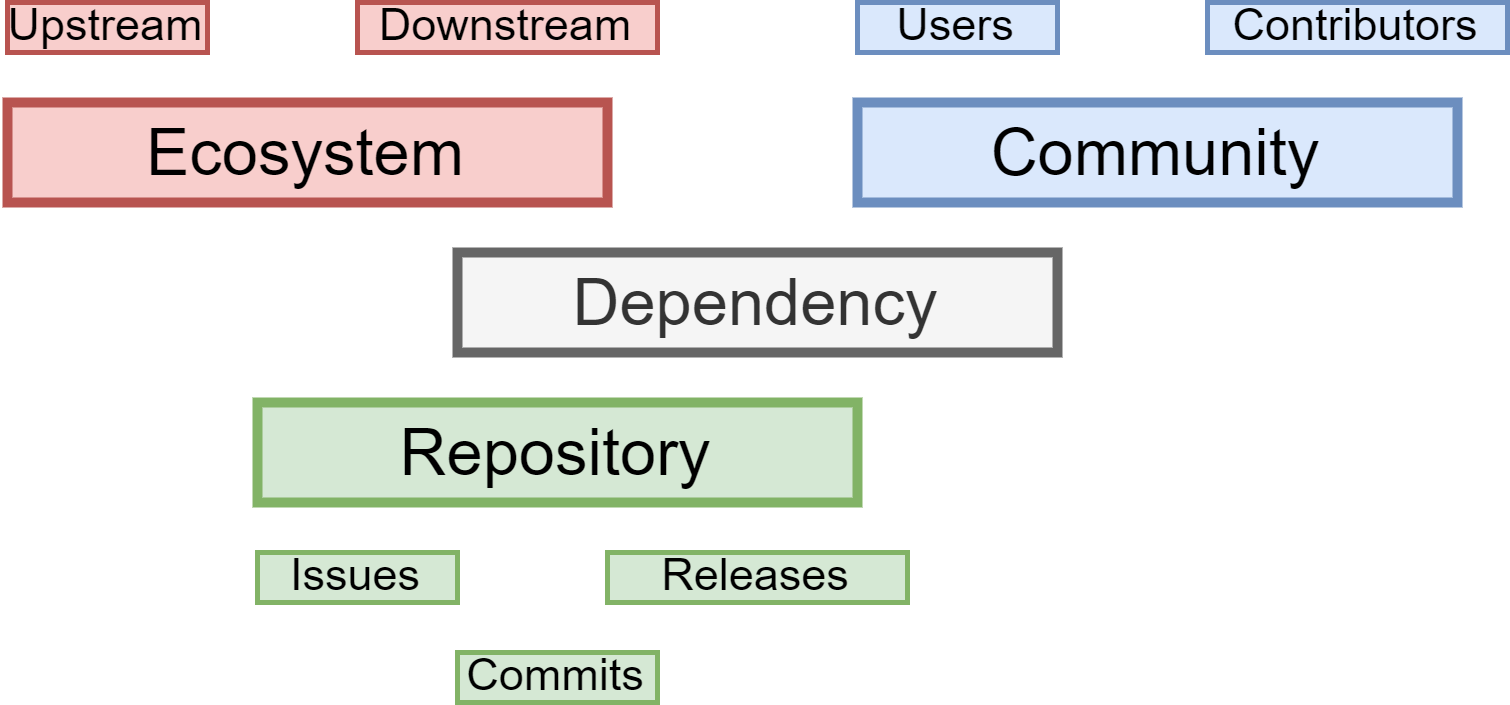

The diagram above was exported from draw.io. Its source (the exported page's mxGraphModel, read from the mxfile embedded in the PNG):
<mxGraphModel dx="478" dy="281" grid="1" gridSize="10" guides="1" tooltips="1" connect="1" arrows="1" fold="1" page="1" pageScale="1" pageWidth="1169" pageHeight="827" math="0" shadow="0">
  <root>
    <mxCell id="0" />
    <mxCell id="1" parent="0" />
    <mxCell id="bAJ2J5Rhy9VpCx3a4lf6-1" value="Ecosystem" style="rounded=0;whiteSpace=wrap;html=1;strokeColor=#b85450;fillColor=#f8cecc;perimeterSpacing=0;strokeWidth=2;fontSize=13;" parent="1" vertex="1">
      <mxGeometry x="230" y="210" width="120" height="20" as="geometry" />
    </mxCell>
    <mxCell id="bAJ2J5Rhy9VpCx3a4lf6-2" value="Upstream" style="rounded=0;whiteSpace=wrap;html=1;fillColor=#f8cecc;strokeColor=#b85450;perimeterSpacing=0;strokeWidth=1;fontSize=9;" parent="1" vertex="1">
      <mxGeometry x="230" y="190" width="40" height="10" as="geometry" />
    </mxCell>
    <mxCell id="bAJ2J5Rhy9VpCx3a4lf6-3" value="Downstream" style="rounded=0;whiteSpace=wrap;html=1;fillColor=#f8cecc;strokeColor=#b85450;perimeterSpacing=0;strokeWidth=1;fontSize=9;" parent="1" vertex="1">
      <mxGeometry x="300" y="190" width="60" height="10" as="geometry" />
    </mxCell>
    <mxCell id="bAJ2J5Rhy9VpCx3a4lf6-4" value="Community" style="rounded=0;whiteSpace=wrap;html=1;strokeColor=#6c8ebf;fillColor=#dae8fc;perimeterSpacing=0;strokeWidth=2;fontSize=13;" parent="1" vertex="1">
      <mxGeometry x="400" y="210" width="120" height="20" as="geometry" />
    </mxCell>
    <mxCell id="bAJ2J5Rhy9VpCx3a4lf6-5" value="Users" style="rounded=0;whiteSpace=wrap;html=1;fillColor=#dae8fc;strokeColor=#6c8ebf;perimeterSpacing=0;strokeWidth=1;fontSize=9;" parent="1" vertex="1">
      <mxGeometry x="400" y="190" width="40" height="10" as="geometry" />
    </mxCell>
    <mxCell id="bAJ2J5Rhy9VpCx3a4lf6-6" value="Contributors" style="rounded=0;whiteSpace=wrap;html=1;fillColor=#dae8fc;strokeColor=#6c8ebf;perimeterSpacing=0;strokeWidth=1;fontSize=9;" parent="1" vertex="1">
      <mxGeometry x="470" y="190" width="60" height="10" as="geometry" />
    </mxCell>
    <mxCell id="bAJ2J5Rhy9VpCx3a4lf6-7" value="Repository" style="rounded=0;whiteSpace=wrap;html=1;strokeColor=#82b366;fillColor=#d5e8d4;perimeterSpacing=0;strokeWidth=2;fontSize=13;" parent="1" vertex="1">
      <mxGeometry x="280" y="270" width="120" height="20" as="geometry" />
    </mxCell>
    <mxCell id="bAJ2J5Rhy9VpCx3a4lf6-8" value="Issues" style="rounded=0;whiteSpace=wrap;html=1;fillColor=#d5e8d4;strokeColor=#82b366;perimeterSpacing=0;strokeWidth=1;fontSize=9;" parent="1" vertex="1">
      <mxGeometry x="280" y="300" width="40" height="10" as="geometry" />
    </mxCell>
    <mxCell id="bAJ2J5Rhy9VpCx3a4lf6-9" value="Releases" style="rounded=0;whiteSpace=wrap;html=1;fillColor=#d5e8d4;strokeColor=#82b366;perimeterSpacing=0;strokeWidth=1;fontSize=9;" parent="1" vertex="1">
      <mxGeometry x="350" y="300" width="60" height="10" as="geometry" />
    </mxCell>
    <mxCell id="bAJ2J5Rhy9VpCx3a4lf6-10" value="Commits" style="rounded=0;whiteSpace=wrap;html=1;fillColor=#d5e8d4;strokeColor=#82b366;perimeterSpacing=0;strokeWidth=1;fontSize=9;" parent="1" vertex="1">
      <mxGeometry x="320" y="320" width="40" height="10" as="geometry" />
    </mxCell>
    <mxCell id="bAJ2J5Rhy9VpCx3a4lf6-11" value="Dependency" style="rounded=0;whiteSpace=wrap;html=1;strokeColor=#666666;fillColor=#f5f5f5;perimeterSpacing=0;strokeWidth=2;fontSize=13;fontColor=#333333;" parent="1" vertex="1">
      <mxGeometry x="320" y="240" width="120" height="20" as="geometry" />
    </mxCell>
  </root>
</mxGraphModel>